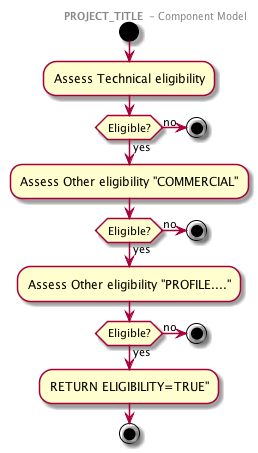

The diagram above was rendered by PlantUML. Its source (embedded in the PNG):
@startuml
header
<b>PROJECT_TITLE </b> - Component Model
end header




start
:Assess Technical eligibility;
if (Eligible?) then (yes)
:Assess Other eligibility "COMMERCIAL";
if (Eligible?) then (yes)
  :Assess Other eligibility "PROFILE....";
if (Eligible?) then (yes)
:RETURN ELIGIBILITY=TRUE";
else (no)
stop
endif
else (no)
stop
endif
else (no)
stop
endif

stop


@enduml